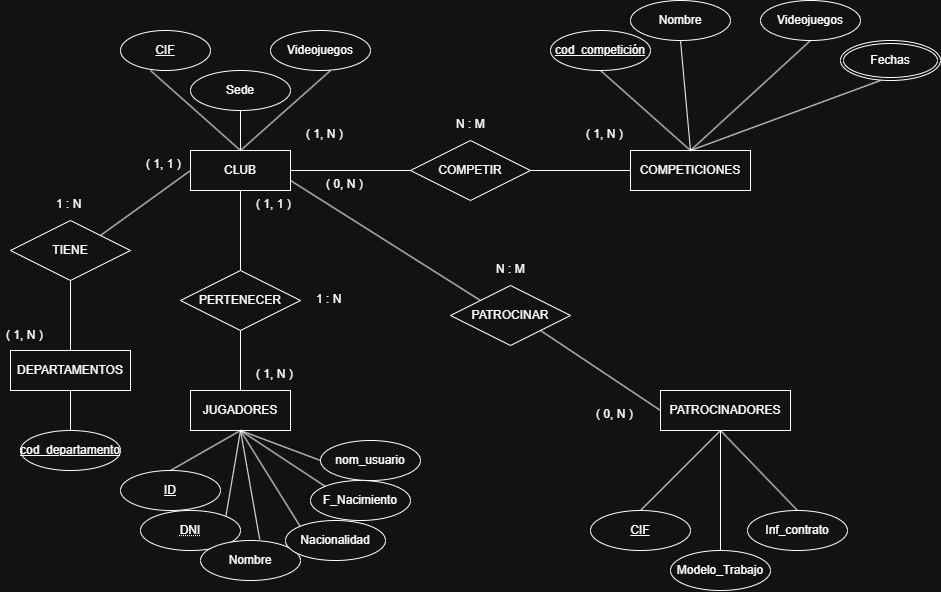

The diagram above was exported from draw.io. Its source (the exported page's mxGraphModel, read from the mxfile embedded in the PNG):
<mxGraphModel dx="1040" dy="632" grid="1" gridSize="10" guides="1" tooltips="1" connect="1" arrows="1" fold="1" page="1" pageScale="1" pageWidth="827" pageHeight="1169" math="0" shadow="0">
  <root>
    <mxCell id="0" />
    <mxCell id="1" parent="0" />
    <mxCell id="clOU9OLETDZanld4fB8q-1" parent="1" style="whiteSpace=wrap;html=1;align=center;" value="CLUB" vertex="1">
      <mxGeometry height="40" width="100" x="240" y="160" as="geometry" />
    </mxCell>
    <mxCell id="clOU9OLETDZanld4fB8q-2" parent="1" style="ellipse;whiteSpace=wrap;html=1;align=center;fontStyle=4;" value="CIF" vertex="1">
      <mxGeometry height="40" width="90" x="170" y="40" as="geometry" />
    </mxCell>
    <mxCell id="clOU9OLETDZanld4fB8q-3" parent="1" style="ellipse;whiteSpace=wrap;html=1;align=center;" value="Sede" vertex="1">
      <mxGeometry height="40" width="100" x="240" y="80" as="geometry" />
    </mxCell>
    <mxCell id="clOU9OLETDZanld4fB8q-4" parent="1" style="ellipse;whiteSpace=wrap;html=1;align=center;" value="Videojuegos" vertex="1">
      <mxGeometry height="40" width="100" x="320" y="40" as="geometry" />
    </mxCell>
    <mxCell id="clOU9OLETDZanld4fB8q-7" edge="1" parent="1" style="endArrow=none;html=1;rounded=0;entryX=0.5;entryY=0;entryDx=0;entryDy=0;" target="clOU9OLETDZanld4fB8q-1" value="">
      <mxGeometry relative="1" as="geometry">
        <mxPoint x="290" y="120" as="sourcePoint" />
        <mxPoint x="450" y="120" as="targetPoint" />
      </mxGeometry>
    </mxCell>
    <mxCell id="clOU9OLETDZanld4fB8q-8" edge="1" parent="1" style="endArrow=none;html=1;rounded=0;entryX=0.5;entryY=0;entryDx=0;entryDy=0;" target="clOU9OLETDZanld4fB8q-1" value="">
      <mxGeometry relative="1" as="geometry">
        <mxPoint x="380" y="80" as="sourcePoint" />
        <mxPoint x="540" y="80" as="targetPoint" />
      </mxGeometry>
    </mxCell>
    <mxCell id="clOU9OLETDZanld4fB8q-9" edge="1" parent="1" style="endArrow=none;html=1;rounded=0;entryX=0.5;entryY=0;entryDx=0;entryDy=0;" target="clOU9OLETDZanld4fB8q-1" value="">
      <mxGeometry relative="1" as="geometry">
        <mxPoint x="200" y="80" as="sourcePoint" />
        <mxPoint x="360" y="80" as="targetPoint" />
      </mxGeometry>
    </mxCell>
    <mxCell id="clOU9OLETDZanld4fB8q-10" parent="1" style="shape=rhombus;perimeter=rhombusPerimeter;whiteSpace=wrap;html=1;align=center;" value="COMPETIR" vertex="1">
      <mxGeometry height="60" width="120" x="460" y="150" as="geometry" />
    </mxCell>
    <mxCell id="clOU9OLETDZanld4fB8q-11" parent="1" style="whiteSpace=wrap;html=1;align=center;" value="COMPETICIONES" vertex="1">
      <mxGeometry height="40" width="120" x="680" y="160" as="geometry" />
    </mxCell>
    <mxCell id="clOU9OLETDZanld4fB8q-12" edge="1" parent="1" style="endArrow=none;html=1;rounded=0;entryX=0;entryY=0.5;entryDx=0;entryDy=0;" target="clOU9OLETDZanld4fB8q-10" value="">
      <mxGeometry relative="1" as="geometry">
        <mxPoint x="340" y="180" as="sourcePoint" />
        <mxPoint x="500" y="180" as="targetPoint" />
      </mxGeometry>
    </mxCell>
    <mxCell id="clOU9OLETDZanld4fB8q-13" edge="1" parent="1" style="endArrow=none;html=1;rounded=0;entryX=0;entryY=0.5;entryDx=0;entryDy=0;" target="clOU9OLETDZanld4fB8q-11" value="">
      <mxGeometry relative="1" as="geometry">
        <mxPoint x="580" y="180" as="sourcePoint" />
        <mxPoint x="740" y="180" as="targetPoint" />
      </mxGeometry>
    </mxCell>
    <mxCell id="clOU9OLETDZanld4fB8q-14" parent="1" style="ellipse;whiteSpace=wrap;html=1;align=center;fontStyle=4;" value="cod_competición" vertex="1">
      <mxGeometry height="40" width="100" x="600" y="40" as="geometry" />
    </mxCell>
    <mxCell id="clOU9OLETDZanld4fB8q-15" parent="1" style="ellipse;whiteSpace=wrap;html=1;align=center;" value="Nombre" vertex="1">
      <mxGeometry height="40" width="100" x="680" y="10" as="geometry" />
    </mxCell>
    <mxCell id="clOU9OLETDZanld4fB8q-16" parent="1" style="ellipse;whiteSpace=wrap;html=1;align=center;" value="Videojuegos" vertex="1">
      <mxGeometry height="40" width="100" x="810" y="10" as="geometry" />
    </mxCell>
    <mxCell id="clOU9OLETDZanld4fB8q-20" parent="1" style="ellipse;shape=doubleEllipse;margin=3;whiteSpace=wrap;html=1;align=center;" value="Fechas" vertex="1">
      <mxGeometry height="40" width="100" x="890" y="50" as="geometry" />
    </mxCell>
    <mxCell id="clOU9OLETDZanld4fB8q-21" edge="1" parent="1" style="endArrow=none;html=1;rounded=0;entryX=0.5;entryY=0;entryDx=0;entryDy=0;" target="clOU9OLETDZanld4fB8q-11" value="">
      <mxGeometry relative="1" as="geometry">
        <mxPoint x="650" y="80" as="sourcePoint" />
        <mxPoint x="810" y="80" as="targetPoint" />
      </mxGeometry>
    </mxCell>
    <mxCell id="clOU9OLETDZanld4fB8q-22" edge="1" parent="1" style="endArrow=none;html=1;rounded=0;entryX=0.5;entryY=0;entryDx=0;entryDy=0;" target="clOU9OLETDZanld4fB8q-11" value="">
      <mxGeometry relative="1" as="geometry">
        <mxPoint x="730" y="50" as="sourcePoint" />
        <mxPoint x="890" y="50" as="targetPoint" />
      </mxGeometry>
    </mxCell>
    <mxCell id="clOU9OLETDZanld4fB8q-23" edge="1" parent="1" style="endArrow=none;html=1;rounded=0;entryX=0.5;entryY=0;entryDx=0;entryDy=0;" target="clOU9OLETDZanld4fB8q-11" value="">
      <mxGeometry relative="1" as="geometry">
        <mxPoint x="860" y="50" as="sourcePoint" />
        <mxPoint x="1020" y="50" as="targetPoint" />
      </mxGeometry>
    </mxCell>
    <mxCell id="clOU9OLETDZanld4fB8q-24" edge="1" parent="1" source="clOU9OLETDZanld4fB8q-11" style="endArrow=none;html=1;rounded=0;exitX=0.5;exitY=0;exitDx=0;exitDy=0;" value="">
      <mxGeometry relative="1" as="geometry">
        <mxPoint x="770" y="90" as="sourcePoint" />
        <mxPoint x="930" y="90" as="targetPoint" />
      </mxGeometry>
    </mxCell>
    <mxCell id="clOU9OLETDZanld4fB8q-25" parent="1" style="text;strokeColor=none;fillColor=none;spacingLeft=4;spacingRight=4;overflow=hidden;rotatable=0;points=[[0,0.5],[1,0.5]];portConstraint=eastwest;fontSize=12;whiteSpace=wrap;html=1;" value="( 1, N )" vertex="1">
      <mxGeometry height="30" width="60" x="630" y="130" as="geometry" />
    </mxCell>
    <mxCell id="clOU9OLETDZanld4fB8q-26" parent="1" style="text;strokeColor=none;fillColor=none;spacingLeft=4;spacingRight=4;overflow=hidden;rotatable=0;points=[[0,0.5],[1,0.5]];portConstraint=eastwest;fontSize=12;whiteSpace=wrap;html=1;" value="( 1, N )" vertex="1">
      <mxGeometry height="30" width="70" x="350" y="130" as="geometry" />
    </mxCell>
    <mxCell id="clOU9OLETDZanld4fB8q-27" parent="1" style="text;strokeColor=none;fillColor=none;spacingLeft=4;spacingRight=4;overflow=hidden;rotatable=0;points=[[0,0.5],[1,0.5]];portConstraint=eastwest;fontSize=12;whiteSpace=wrap;html=1;" value="N : M" vertex="1">
      <mxGeometry height="30" width="60" x="500" y="120" as="geometry" />
    </mxCell>
    <mxCell id="clOU9OLETDZanld4fB8q-28" parent="1" style="whiteSpace=wrap;html=1;align=center;" value="JUGADORES" vertex="1">
      <mxGeometry height="40" width="100" x="240" y="400" as="geometry" />
    </mxCell>
    <mxCell id="clOU9OLETDZanld4fB8q-29" parent="1" style="shape=rhombus;perimeter=rhombusPerimeter;whiteSpace=wrap;html=1;align=center;" value="PERTENECER" vertex="1">
      <mxGeometry height="60" width="120" x="230" y="280" as="geometry" />
    </mxCell>
    <mxCell id="clOU9OLETDZanld4fB8q-30" edge="1" parent="1" style="endArrow=none;html=1;rounded=0;entryX=0.5;entryY=0;entryDx=0;entryDy=0;" target="clOU9OLETDZanld4fB8q-28" value="">
      <mxGeometry relative="1" as="geometry">
        <mxPoint x="290" y="340" as="sourcePoint" />
        <mxPoint x="450" y="340" as="targetPoint" />
      </mxGeometry>
    </mxCell>
    <mxCell id="clOU9OLETDZanld4fB8q-31" edge="1" parent="1" style="endArrow=none;html=1;rounded=0;entryX=0.5;entryY=1;entryDx=0;entryDy=0;" target="clOU9OLETDZanld4fB8q-1" value="">
      <mxGeometry relative="1" as="geometry">
        <mxPoint x="290" y="280" as="sourcePoint" />
        <mxPoint x="450" y="280" as="targetPoint" />
      </mxGeometry>
    </mxCell>
    <mxCell id="clOU9OLETDZanld4fB8q-32" parent="1" style="text;strokeColor=none;fillColor=none;spacingLeft=4;spacingRight=4;overflow=hidden;rotatable=0;points=[[0,0.5],[1,0.5]];portConstraint=eastwest;fontSize=12;whiteSpace=wrap;html=1;" value="( 1, 1 )" vertex="1">
      <mxGeometry height="30" width="60" x="300" y="200" as="geometry" />
    </mxCell>
    <mxCell id="clOU9OLETDZanld4fB8q-33" parent="1" style="text;strokeColor=none;fillColor=none;spacingLeft=4;spacingRight=4;overflow=hidden;rotatable=0;points=[[0,0.5],[1,0.5]];portConstraint=eastwest;fontSize=12;whiteSpace=wrap;html=1;" value="( 1, N )" vertex="1">
      <mxGeometry height="30" width="70" x="300" y="370" as="geometry" />
    </mxCell>
    <mxCell id="clOU9OLETDZanld4fB8q-34" parent="1" style="text;strokeColor=none;fillColor=none;spacingLeft=4;spacingRight=4;overflow=hidden;rotatable=0;points=[[0,0.5],[1,0.5]];portConstraint=eastwest;fontSize=12;whiteSpace=wrap;html=1;" value="1 : N" vertex="1">
      <mxGeometry height="30" width="50" x="360" y="295" as="geometry" />
    </mxCell>
    <mxCell id="clOU9OLETDZanld4fB8q-35" parent="1" style="ellipse;whiteSpace=wrap;html=1;align=center;fontStyle=4;" value="ID" vertex="1">
      <mxGeometry height="40" width="100" x="170" y="480" as="geometry" />
    </mxCell>
    <mxCell id="clOU9OLETDZanld4fB8q-36" parent="1" style="ellipse;whiteSpace=wrap;html=1;align=center;fontStyle=20;" value="DNI" vertex="1">
      <mxGeometry height="40" width="100" x="190" y="520" as="geometry" />
    </mxCell>
    <mxCell id="clOU9OLETDZanld4fB8q-37" parent="1" style="ellipse;whiteSpace=wrap;html=1;align=center;" value="Nombre" vertex="1">
      <mxGeometry height="40" width="100" x="250" y="550" as="geometry" />
    </mxCell>
    <mxCell id="clOU9OLETDZanld4fB8q-38" parent="1" style="ellipse;whiteSpace=wrap;html=1;align=center;" value="Nacionalidad" vertex="1">
      <mxGeometry height="40" width="100" x="335" y="530" as="geometry" />
    </mxCell>
    <mxCell id="clOU9OLETDZanld4fB8q-39" parent="1" style="ellipse;whiteSpace=wrap;html=1;align=center;" value="F_Nacimiento" vertex="1">
      <mxGeometry height="40" width="100" x="360" y="490" as="geometry" />
    </mxCell>
    <mxCell id="clOU9OLETDZanld4fB8q-40" parent="1" style="ellipse;whiteSpace=wrap;html=1;align=center;" value="nom_usuario" vertex="1">
      <mxGeometry height="40" width="100" x="370" y="450" as="geometry" />
    </mxCell>
    <mxCell id="clOU9OLETDZanld4fB8q-41" edge="1" parent="1" style="endArrow=none;html=1;rounded=0;entryX=0.5;entryY=1;entryDx=0;entryDy=0;" target="clOU9OLETDZanld4fB8q-28" value="">
      <mxGeometry relative="1" as="geometry">
        <mxPoint x="220" y="480" as="sourcePoint" />
        <mxPoint x="380" y="480" as="targetPoint" />
      </mxGeometry>
    </mxCell>
    <mxCell id="clOU9OLETDZanld4fB8q-42" edge="1" parent="1" source="clOU9OLETDZanld4fB8q-36" style="endArrow=none;html=1;rounded=0;exitX=1;exitY=0;exitDx=0;exitDy=0;entryX=0.5;entryY=1;entryDx=0;entryDy=0;" target="clOU9OLETDZanld4fB8q-28" value="">
      <mxGeometry relative="1" as="geometry">
        <mxPoint x="270" y="530" as="sourcePoint" />
        <mxPoint x="430" y="530" as="targetPoint" />
      </mxGeometry>
    </mxCell>
    <mxCell id="clOU9OLETDZanld4fB8q-43" edge="1" parent="1" style="endArrow=none;html=1;rounded=0;entryX=0.592;entryY=-0.03;entryDx=0;entryDy=0;entryPerimeter=0;" target="clOU9OLETDZanld4fB8q-37" value="">
      <mxGeometry relative="1" as="geometry">
        <mxPoint x="290" y="440" as="sourcePoint" />
        <mxPoint x="450" y="440" as="targetPoint" />
      </mxGeometry>
    </mxCell>
    <mxCell id="clOU9OLETDZanld4fB8q-44" edge="1" parent="1" style="endArrow=none;html=1;rounded=0;entryX=0;entryY=0;entryDx=0;entryDy=0;" target="clOU9OLETDZanld4fB8q-38" value="">
      <mxGeometry relative="1" as="geometry">
        <mxPoint x="290" y="440" as="sourcePoint" />
        <mxPoint x="450" y="440" as="targetPoint" />
      </mxGeometry>
    </mxCell>
    <mxCell id="clOU9OLETDZanld4fB8q-46" edge="1" parent="1" style="endArrow=none;html=1;rounded=0;entryX=0;entryY=0;entryDx=0;entryDy=0;" target="clOU9OLETDZanld4fB8q-39" value="">
      <mxGeometry relative="1" as="geometry">
        <mxPoint x="290" y="440" as="sourcePoint" />
        <mxPoint x="450" y="440" as="targetPoint" />
      </mxGeometry>
    </mxCell>
    <mxCell id="clOU9OLETDZanld4fB8q-47" edge="1" parent="1" style="endArrow=none;html=1;rounded=0;entryX=0;entryY=0.5;entryDx=0;entryDy=0;" target="clOU9OLETDZanld4fB8q-40" value="">
      <mxGeometry relative="1" as="geometry">
        <mxPoint x="290" y="440" as="sourcePoint" />
        <mxPoint x="450" y="440" as="targetPoint" />
      </mxGeometry>
    </mxCell>
    <mxCell id="clOU9OLETDZanld4fB8q-48" parent="1" style="shape=rhombus;perimeter=rhombusPerimeter;whiteSpace=wrap;html=1;align=center;" value="PATROCINAR" vertex="1">
      <mxGeometry height="60" width="120" x="500" y="295" as="geometry" />
    </mxCell>
    <mxCell id="clOU9OLETDZanld4fB8q-49" parent="1" style="whiteSpace=wrap;html=1;align=center;" value="PATROCINADORES" vertex="1">
      <mxGeometry height="40" width="130" x="710" y="400" as="geometry" />
    </mxCell>
    <mxCell id="clOU9OLETDZanld4fB8q-50" edge="1" parent="1" style="endArrow=none;html=1;rounded=0;entryX=0;entryY=0;entryDx=0;entryDy=0;" target="clOU9OLETDZanld4fB8q-48" value="">
      <mxGeometry relative="1" as="geometry">
        <mxPoint x="340" y="190" as="sourcePoint" />
        <mxPoint x="500" y="190" as="targetPoint" />
      </mxGeometry>
    </mxCell>
    <mxCell id="clOU9OLETDZanld4fB8q-52" edge="1" parent="1" style="endArrow=none;html=1;rounded=0;entryX=0;entryY=0.5;entryDx=0;entryDy=0;" target="clOU9OLETDZanld4fB8q-49" value="">
      <mxGeometry relative="1" as="geometry">
        <mxPoint x="590" y="340" as="sourcePoint" />
        <mxPoint x="750" y="340" as="targetPoint" />
      </mxGeometry>
    </mxCell>
    <mxCell id="clOU9OLETDZanld4fB8q-53" parent="1" style="text;strokeColor=none;fillColor=none;spacingLeft=4;spacingRight=4;overflow=hidden;rotatable=0;points=[[0,0.5],[1,0.5]];portConstraint=eastwest;fontSize=12;whiteSpace=wrap;html=1;" value="( 0, N )" vertex="1">
      <mxGeometry height="30" width="70" x="370" y="180" as="geometry" />
    </mxCell>
    <mxCell id="clOU9OLETDZanld4fB8q-54" parent="1" style="text;strokeColor=none;fillColor=none;spacingLeft=4;spacingRight=4;overflow=hidden;rotatable=0;points=[[0,0.5],[1,0.5]];portConstraint=eastwest;fontSize=12;whiteSpace=wrap;html=1;" value="( 0, N )" vertex="1">
      <mxGeometry height="30" width="60" x="640" y="410" as="geometry" />
    </mxCell>
    <mxCell id="clOU9OLETDZanld4fB8q-55" parent="1" style="text;strokeColor=none;fillColor=none;spacingLeft=4;spacingRight=4;overflow=hidden;rotatable=0;points=[[0,0.5],[1,0.5]];portConstraint=eastwest;fontSize=12;whiteSpace=wrap;html=1;" value="N : M" vertex="1">
      <mxGeometry height="30" width="60" x="540" y="265" as="geometry" />
    </mxCell>
    <mxCell id="clOU9OLETDZanld4fB8q-56" parent="1" style="ellipse;whiteSpace=wrap;html=1;align=center;fontStyle=4;" value="CIF" vertex="1">
      <mxGeometry height="40" width="100" x="640" y="520" as="geometry" />
    </mxCell>
    <mxCell id="clOU9OLETDZanld4fB8q-57" parent="1" style="ellipse;whiteSpace=wrap;html=1;align=center;" value="Modelo_Trabajo" vertex="1">
      <mxGeometry height="40" width="100" x="720" y="560" as="geometry" />
    </mxCell>
    <mxCell id="clOU9OLETDZanld4fB8q-58" parent="1" style="ellipse;whiteSpace=wrap;html=1;align=center;" value="Inf_contrato" vertex="1">
      <mxGeometry height="40" width="100" x="797" y="520" as="geometry" />
    </mxCell>
    <mxCell id="clOU9OLETDZanld4fB8q-59" edge="1" parent="1" source="clOU9OLETDZanld4fB8q-56" style="endArrow=none;html=1;rounded=0;exitX=0.5;exitY=0;exitDx=0;exitDy=0;" value="">
      <mxGeometry relative="1" as="geometry">
        <mxPoint x="610" y="440" as="sourcePoint" />
        <mxPoint x="770" y="440" as="targetPoint" />
      </mxGeometry>
    </mxCell>
    <mxCell id="clOU9OLETDZanld4fB8q-60" edge="1" parent="1" style="endArrow=none;html=1;rounded=0;entryX=0.5;entryY=0;entryDx=0;entryDy=0;" target="clOU9OLETDZanld4fB8q-57" value="">
      <mxGeometry relative="1" as="geometry">
        <mxPoint x="770" y="440" as="sourcePoint" />
        <mxPoint x="930" y="440" as="targetPoint" />
      </mxGeometry>
    </mxCell>
    <mxCell id="clOU9OLETDZanld4fB8q-61" edge="1" parent="1" style="endArrow=none;html=1;rounded=0;entryX=0.5;entryY=0;entryDx=0;entryDy=0;" target="clOU9OLETDZanld4fB8q-58" value="">
      <mxGeometry relative="1" as="geometry">
        <mxPoint x="770" y="440" as="sourcePoint" />
        <mxPoint x="930" y="440" as="targetPoint" />
      </mxGeometry>
    </mxCell>
    <mxCell id="clOU9OLETDZanld4fB8q-62" parent="1" style="shape=rhombus;perimeter=rhombusPerimeter;whiteSpace=wrap;html=1;align=center;" value="TIENE" vertex="1">
      <mxGeometry height="60" width="120" x="60" y="230" as="geometry" />
    </mxCell>
    <mxCell id="clOU9OLETDZanld4fB8q-63" edge="1" parent="1" source="clOU9OLETDZanld4fB8q-62" style="endArrow=none;html=1;rounded=0;exitX=1;exitY=0;exitDx=0;exitDy=0;" value="">
      <mxGeometry relative="1" as="geometry">
        <mxPoint x="80" y="180" as="sourcePoint" />
        <mxPoint x="240" y="180" as="targetPoint" />
      </mxGeometry>
    </mxCell>
    <mxCell id="clOU9OLETDZanld4fB8q-65" parent="1" style="whiteSpace=wrap;html=1;align=center;" value="DEPARTAMENTOS" vertex="1">
      <mxGeometry height="40" width="120" x="60" y="360" as="geometry" />
    </mxCell>
    <mxCell id="clOU9OLETDZanld4fB8q-66" edge="1" parent="1" style="endArrow=none;html=1;rounded=0;entryX=0.5;entryY=0;entryDx=0;entryDy=0;" target="clOU9OLETDZanld4fB8q-65" value="">
      <mxGeometry relative="1" as="geometry">
        <mxPoint x="120" y="290" as="sourcePoint" />
        <mxPoint x="280" y="290" as="targetPoint" />
      </mxGeometry>
    </mxCell>
    <mxCell id="clOU9OLETDZanld4fB8q-67" edge="1" parent="1" source="clOU9OLETDZanld4fB8q-65" style="endArrow=none;html=1;rounded=0;exitX=0.5;exitY=1;exitDx=0;exitDy=0;" value="">
      <mxGeometry relative="1" as="geometry">
        <mxPoint x="110" y="400" as="sourcePoint" />
        <mxPoint x="120" y="440" as="targetPoint" />
      </mxGeometry>
    </mxCell>
    <mxCell id="clOU9OLETDZanld4fB8q-74" parent="1" style="ellipse;whiteSpace=wrap;html=1;align=center;fontStyle=4;" value="cod_departamento" vertex="1">
      <mxGeometry height="40" width="100" x="70" y="440" as="geometry" />
    </mxCell>
    <mxCell id="wcEMgfhmBCo8jUQTp91r-1" parent="1" style="text;strokeColor=none;fillColor=none;spacingLeft=4;spacingRight=4;overflow=hidden;rotatable=0;points=[[0,0.5],[1,0.5]];portConstraint=eastwest;fontSize=12;whiteSpace=wrap;html=1;" value="( 1, 1 )" vertex="1">
      <mxGeometry height="30" width="60" x="190" y="160" as="geometry" />
    </mxCell>
    <mxCell id="wcEMgfhmBCo8jUQTp91r-2" parent="1" style="text;strokeColor=none;fillColor=none;spacingLeft=4;spacingRight=4;overflow=hidden;rotatable=0;points=[[0,0.5],[1,0.5]];portConstraint=eastwest;fontSize=12;whiteSpace=wrap;html=1;" value="( 1, N )" vertex="1">
      <mxGeometry height="30" width="60" x="50" y="331" as="geometry" />
    </mxCell>
    <mxCell id="wcEMgfhmBCo8jUQTp91r-3" parent="1" style="text;strokeColor=none;fillColor=none;spacingLeft=4;spacingRight=4;overflow=hidden;rotatable=0;points=[[0,0.5],[1,0.5]];portConstraint=eastwest;fontSize=12;whiteSpace=wrap;html=1;" value="1 : N" vertex="1">
      <mxGeometry height="30" width="60" x="100" y="200" as="geometry" />
    </mxCell>
  </root>
</mxGraphModel>